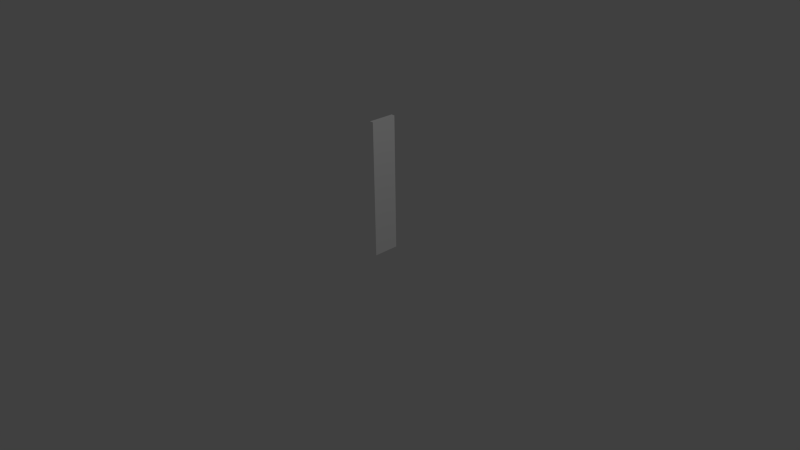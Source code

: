# Source: door2leaf.blend  (saved by Blender 2.62.0; exported with 4.5.12 LTS)
import bpy
from mathutils import Matrix  # noqa: F401  (used for matrix-valued properties, if any)

bpy.ops.wm.read_factory_settings(use_empty=True)
scene = bpy.context.scene
scene.name = 'Scene'

# ---- collections
col_collection_1 = bpy.data.collections.new('Collection 1'); scene.collection.children.link(col_collection_1)

# ---- materials (node trees are filled in below, after node groups)
mat_material_001 = bpy.data.materials.new('Material.001')
mat_material_001.alpha_threshold = 0.0
mat_material_001.use_transparent_shadow = False
mat_material_001.diffuse_color = (1.0, 1.0, 1.0, 1.0)
mat_material_001.roughness = 0.5
mat_material_001.line_color = (0.0, 0.0, 0.0, 1.0)

# ---- material node trees

# ---- world
world_world = bpy.data.worlds.new('World'); scene.world = world_world
world_world.color = (0.05088, 0.05088, 0.05088)
world_world.use_sun_shadow = False
world_world.sun_shadow_jitter_overblur = 0.0
world_world.cycles.sampling_method = 'MANUAL'
world_world.cycles.sample_map_resolution = 256

# ---- cameras
cam_camera = bpy.data.cameras.new('Camera')
cam_camera.clip_end = 100.0
cam_camera.lens = 35.0
cam_camera.sensor_width = 32.0
cam_camera.sensor_height = 18.0
cam_camera.ortho_scale = 7.314
cam_camera.dof.focus_distance = 0.0
cam_camera.dof.aperture_fstop = 128.0

# ---- lights
light_lamp = bpy.data.lights.new('Lamp', 'POINT')
light_lamp.transmission_factor = 0.0
light_lamp.cutoff_distance = 30.0
light_lamp.energy = 100.0
light_lamp.shadow_buffer_clip_start = 1.001
light_lamp.shadow_soft_size = 1.0
light_lamp.shadow_maximum_resolution = 0.006
light_lamp.use_absolute_resolution = True
light_lamp.cycles.use_multiple_importance_sampling = False

# ---- meshes
me_plane = bpy.data.meshes.new('Plane')
me_plane.from_pydata([(0.875, 1.0, 9.437e-09), (0.875, -0.8, -2.831e-08), (-5.96e-08, -0.8, -1.132e-07), (4.172e-07, 1.0, -7.55e-08), (-5.96e-08, -0.8, -0.125), (0.875, -0.8, -0.125), (4.078e-07, 1.0, -0.125)], [], [(0, 3, 2, 1), (1, 2, 4, 5), (2, 3, 6, 4)])
_uv = me_plane.uv_layers.new(name='UVMap')
_uv.uv.foreach_set('vector', [1.0, 1.0, 0.0, 1.0, 0.0, 0.0, 1.0, 0.0, 0.0, 0.0, 1.0, 0.0, 1.0, 1.0, 0.0, 1.0, 0.0, 0.0, 1.0, 0.0, 1.0, 1.0, 0.0, 1.0])
me_plane.materials.append(mat_material_001)
me_plane.use_remesh_preserve_volume = False
me_plane.use_remesh_preserve_attributes = False
me_plane.use_mirror_vertex_groups = False
me_plane.update()

# ---- objects
ob_plane = bpy.data.objects.new('Plane', me_plane)
ob_lamp = bpy.data.objects.new('Lamp', light_lamp)
ob_camera = bpy.data.objects.new('Camera', cam_camera)

# ---- transforms, parenting, visibility, modifiers, constraints
ob_plane.location = (0.05, 0.35, 1.0)
ob_plane.rotation_euler = (-1.571, -2.22e-16, -1.571)
ob_plane.scale = (0.4, 1.0, 0.4)
ob_plane.lineart.crease_threshold = 0.0
ob_lamp.location = (4.076, 1.005, 5.904)
ob_lamp.rotation_euler = (0.6503, 0.05522, 1.866)
ob_lamp.lock_rotations_4d = False
ob_lamp.empty_display_type = 'ARROWS'
ob_lamp.color = (0.0, 0.0, 0.0, 0.0)
ob_lamp.lineart.crease_threshold = 0.0
ob_camera.location = (7.481, -6.508, 5.344)
ob_camera.rotation_euler = (1.109, 0.01082, 0.8149)
ob_camera.lock_rotations_4d = False
ob_camera.empty_display_type = 'ARROWS'
ob_camera.color = (0.0, 0.0, 0.0, 0.0)
ob_camera.display_type = 'WIRE'
ob_camera.lineart.crease_threshold = 0.0

# ---- collection membership
col_collection_1.objects.link(ob_plane)
col_collection_1.objects.link(ob_lamp)
col_collection_1.objects.link(ob_camera)

# ---- scene / render settings (as saved in the file)
scene.camera = ob_camera
scene.frame_start = 1; scene.frame_end = 250; scene.frame_set(1)
scene.render.engine = 'BLENDER_EEVEE_NEXT'
scene.render.image_settings.color_mode = 'RGB'
scene.render.image_settings.compression = 90
scene.render.resolution_percentage = 50
scene.render.dither_intensity = 0.0
scene.render.bake_margin = 2
scene.render.bake_bias = 0.0
scene.cycles.use_denoising = False
scene.cycles.samples = 10
scene.cycles.sampling_pattern = 'TABULATED_SOBOL'
scene.cycles.light_sampling_threshold = 0.0
scene.cycles.use_adaptive_sampling = False
scene.cycles.use_light_tree = False
scene.cycles.blur_glossy = 0.0
scene.cycles.volume_bounces = 1
scene.cycles.pixel_filter_type = 'GAUSSIAN'
scene.cycles.sample_clamp_indirect = 0.0
scene.view_settings.view_transform = 'Standard'
bpy.context.view_layer.update()
